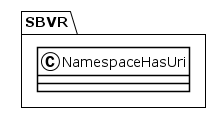

The diagram above was rendered by PlantUML. Its source (embedded in the PNG):
@startuml
!theme plain
package SBVR {
class NamespaceHasUri {
}
}
@enduml